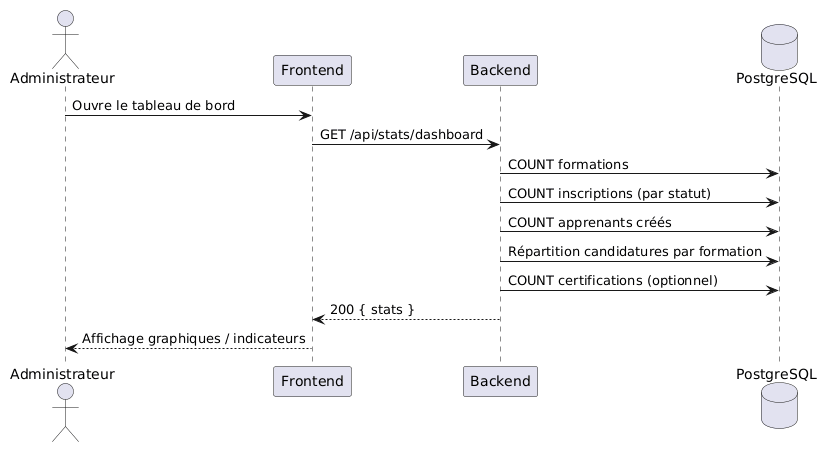

The diagram above was rendered by PlantUML. Its source (embedded in the PNG):
@startuml
actor Administrateur
participant "Frontend" as FE
participant "Backend" as BE
database "PostgreSQL" as DB

Administrateur -> FE : Ouvre le tableau de bord
FE -> BE : GET /api/stats/dashboard

BE -> DB : COUNT formations
BE -> DB : COUNT inscriptions (par statut)
BE -> DB : COUNT apprenants créés
BE -> DB : Répartition candidatures par formation
BE -> DB : COUNT certifications (optionnel)

BE --> FE : 200 { stats }
FE --> Administrateur : Affichage graphiques / indicateurs
@enduml